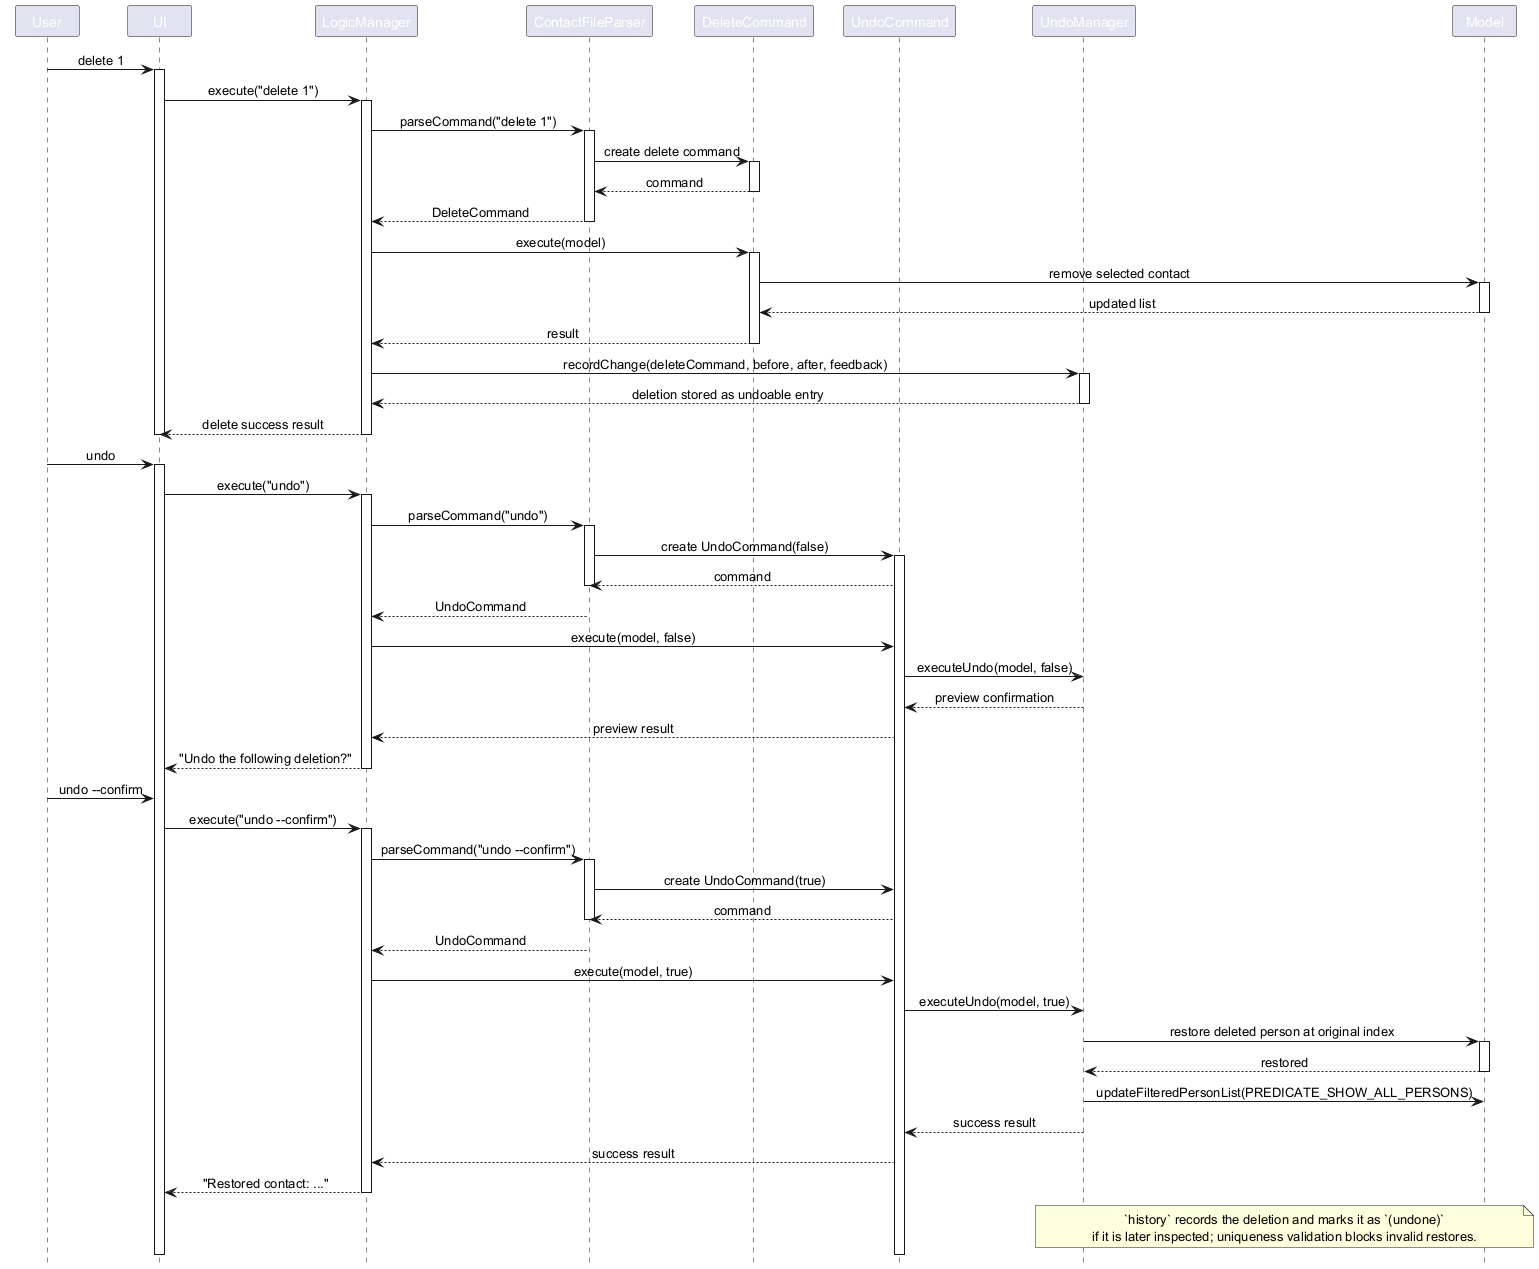

The diagram above was rendered by PlantUML. Its source (embedded in the PNG):
@startuml
!include style.puml
skinparam ArrowFontStyle plain

participant User
participant UI
participant LogicManager
participant ContactFileParser
participant DeleteCommand
participant UndoCommand
participant UndoManager
participant Model

User -> UI: delete 1
activate UI
UI -> LogicManager: execute("delete 1")
activate LogicManager
LogicManager -> ContactFileParser: parseCommand("delete 1")
activate ContactFileParser
ContactFileParser -> DeleteCommand: create delete command
activate DeleteCommand
DeleteCommand --> ContactFileParser: command
Deactivate DeleteCommand
ContactFileParser --> LogicManager: DeleteCommand
Deactivate ContactFileParser
LogicManager -> DeleteCommand: execute(model)
activate DeleteCommand
DeleteCommand -> Model: remove selected contact
activate Model
Model --> DeleteCommand: updated list
Deactivate Model
DeleteCommand --> LogicManager: result
Deactivate DeleteCommand
LogicManager -> UndoManager: recordChange(deleteCommand, before, after, feedback)
activate UndoManager
UndoManager --> LogicManager: deletion stored as undoable entry
Deactivate UndoManager
LogicManager --> UI: delete success result
Deactivate LogicManager
Deactivate UI

User -> UI: undo
activate UI
UI -> LogicManager: execute("undo")
activate LogicManager
LogicManager -> ContactFileParser: parseCommand("undo")
activate ContactFileParser
ContactFileParser -> UndoCommand: create UndoCommand(false)
activate UndoCommand
UndoCommand --> ContactFileParser: command
Deactivate ContactFileParser
ContactFileParser --> LogicManager: UndoCommand
LogicManager -> UndoCommand: execute(model, false)
UndoCommand -> UndoManager: executeUndo(model, false)
UndoManager --> UndoCommand: preview confirmation
UndoCommand --> LogicManager: preview result
LogicManager --> UI: "Undo the following deletion?"
Deactivate LogicManager

User -> UI: undo --confirm
UI -> LogicManager: execute("undo --confirm")
activate LogicManager
LogicManager -> ContactFileParser: parseCommand("undo --confirm")
activate ContactFileParser
ContactFileParser -> UndoCommand: create UndoCommand(true)
UndoCommand --> ContactFileParser: command
Deactivate ContactFileParser
ContactFileParser --> LogicManager: UndoCommand
LogicManager -> UndoCommand: execute(model, true)
UndoCommand -> UndoManager: executeUndo(model, true)
UndoManager -> Model: restore deleted person at original index
activate Model
Model --> UndoManager: restored
Deactivate Model
UndoManager -> Model: updateFilteredPersonList(PREDICATE_SHOW_ALL_PERSONS)
UndoManager --> UndoCommand: success result
UndoCommand --> LogicManager: success result
LogicManager --> UI: "Restored contact: ..."
Deactivate LogicManager

note over UndoManager, Model
  `history` records the deletion and marks it as `(undone)`
  if it is later inspected; uniqueness validation blocks invalid restores.
end note
@enduml